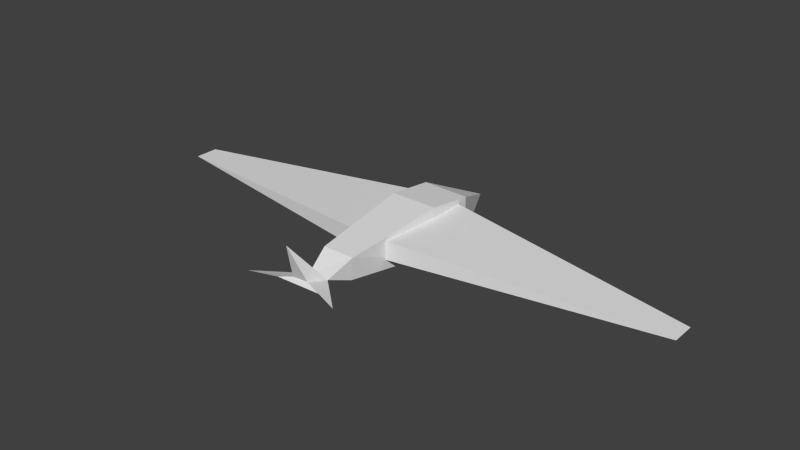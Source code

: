 # Source: plane-30vertex.blend  (saved by Blender 2.76.0; exported with 4.5.12 LTS)
import bpy
from mathutils import Matrix  # noqa: F401  (used for matrix-valued properties, if any)

bpy.ops.wm.read_factory_settings(use_empty=True)
scene = bpy.context.scene
scene.name = 'Scene'

# ---- collections
col_collection_1 = bpy.data.collections.new('Collection 1'); scene.collection.children.link(col_collection_1)

# ---- world
world_world = bpy.data.worlds.new('World'); scene.world = world_world
world_world.color = (0.05088, 0.05088, 0.05088)
world_world.use_sun_shadow = False
world_world.sun_shadow_jitter_overblur = 0.0
world_world.cycles.sampling_method = 'MANUAL'
world_world.cycles.sample_map_resolution = 256

# ---- meshes
me_plane = bpy.data.meshes.new('Plane')
me_plane.from_pydata([(11.67, 2.435, 1.213), (11.67, 1.422, 1.213), (-0.03592, 4.131, 1.82), (0.02476, -0.2971, 0.9867), (-0.002151, -0.2961, 1.819), (-11.38, 1.399, 1.213), (-11.38, 2.412, 1.213), (-0.05924, 4.131, 0.9867), (-1.017, 2.433, 0.2089), (-1.017, 2.433, 2.209), (-1.017, 4.433, 0.2089), (-1.017, 4.433, 1.961), (0.9828, 2.433, 0.2089), (0.9828, 2.433, 2.209), (0.9828, 4.433, 0.2089), (0.9828, 4.433, 1.923), (-0.5314, -1.844, 0.7916), (-0.6947, -1.844, 1.74), (0.6749, -1.844, 1.74), (0.5803, -1.844, 0.7916), (-0.4392, -2.929, 1.187), (0.4561, -2.929, 1.232), (-1.017, -3.906, 1.261), (-0.3651, -3.802, 1.451), (0.3294, -3.802, 1.498), (0.9828, -3.906, 1.306), (-0.2264, 7.136, 0.6915), (-2.134, -4.306, 1.295), (-0.1092, -4.306, 2.985), (1.984, -4.306, 1.302)], [], [(9, 11, 10, 8), (15, 13, 12, 14), (13, 9, 17, 18), (8, 10, 14, 12), (13, 15, 11, 9), (12, 13, 18, 19), (9, 8, 16, 17), (8, 12, 19, 16), (16, 19, 21, 20), (24, 23, 22, 25), (20, 21, 25, 22), (4, 2, 7, 3), (0, 1, 3, 7), (5, 6, 7, 3), (1, 4, 3), (2, 4, 1, 0), (15, 14, 26), (18, 17, 20, 21), (23, 20, 27), (17, 16, 20), (19, 18, 21), (21, 24, 29), (24, 21, 28), (14, 10, 26), (11, 15, 26), (10, 11, 26), (20, 22, 27), (22, 23, 27), (21, 20, 28), (20, 23, 28), (23, 24, 28), (24, 25, 29), (25, 21, 29), (2, 0, 7), (6, 2, 7), (4, 5, 3), (4, 2, 6, 5)])
me_plane.use_remesh_preserve_volume = False
me_plane.use_remesh_preserve_attributes = False
me_plane.use_mirror_vertex_groups = False
me_plane.update()

# ---- objects
ob_plane = bpy.data.objects.new('Plane', me_plane)

# ---- transforms, parenting, visibility, modifiers, constraints
ob_plane.location = (0.0, 0.0, -1.192e-07)
ob_plane.scale = (1.0, 1.0, 1.0)
ob_plane.lineart.crease_threshold = 0.0

# ---- collection membership
col_collection_1.objects.link(ob_plane)

# ---- scene / render settings (as saved in the file)
scene.frame_start = 1; scene.frame_end = 250; scene.frame_set(1)
scene.render.engine = 'BLENDER_EEVEE_NEXT'
scene.render.resolution_percentage = 50
scene.render.dither_intensity = 0.0
scene.cycles.use_denoising = False
scene.cycles.samples = 10
scene.cycles.sampling_pattern = 'TABULATED_SOBOL'
scene.cycles.light_sampling_threshold = 0.0
scene.cycles.use_adaptive_sampling = False
scene.cycles.use_light_tree = False
scene.cycles.blur_glossy = 0.0
scene.cycles.pixel_filter_type = 'GAUSSIAN'
scene.cycles.sample_clamp_indirect = 0.0
scene.view_settings.view_transform = 'Standard'
bpy.context.view_layer.update()

# ---- added for rendering (the .blend has no active camera and no usable light): camera, sun
cam_auto = bpy.data.cameras.new('AutoCamera')
cam_auto.lens = 50.0
cam_auto.sensor_width = 36.0
cam_auto.clip_end = 1000.0
ob_auto_camera = bpy.data.objects.new('AutoCamera', cam_auto)
scene.collection.objects.link(ob_auto_camera)
ob_auto_camera.location = (24.0953, -27.3223, 20.7551)
ob_auto_camera.rotation_euler = (1.09748, -7.21219e-08, 0.694738)
scene.camera = ob_auto_camera
light_auto_sun = bpy.data.lights.new('AutoSun', 'SUN')
light_auto_sun.energy = 3.0
light_auto_sun.angle = 0.0523599
ob_auto_sun = bpy.data.objects.new('AutoSun', light_auto_sun)
scene.collection.objects.link(ob_auto_sun)
ob_auto_sun.rotation_euler = (0.872665, 0.174533, 0.523599)
bpy.context.view_layer.update()
